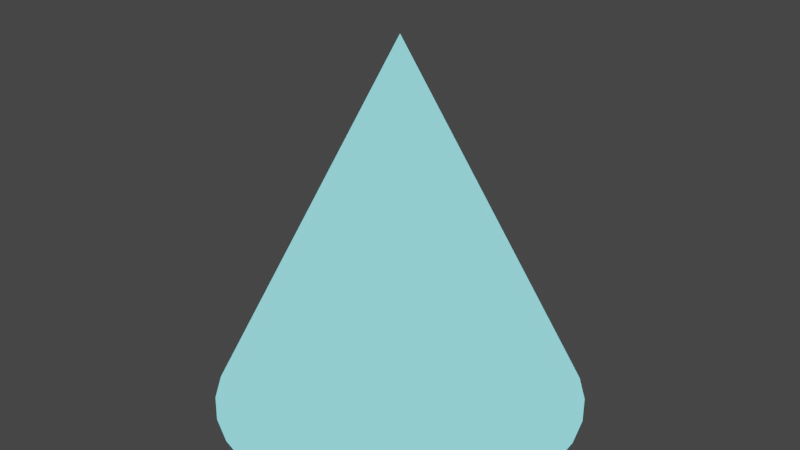 # Source: engine_exhaust_default.blend  (saved by Blender 3.6.11; exported with 4.5.12 LTS)
import bpy
from mathutils import Matrix  # noqa: F401  (used for matrix-valued properties, if any)

bpy.ops.wm.read_factory_settings(use_empty=True)
scene = bpy.context.scene
scene.name = 'Scene'

# ---- collections
col_collection = bpy.data.collections.new('Collection'); scene.collection.children.link(col_collection)

# ---- materials (node trees are filled in below, after node groups)
mat_engine_exhaust_default = bpy.data.materials.new('Engine_Exhaust_default')
mat_engine_exhaust_default.use_transparent_shadow = False

# ---- material node trees
mat_engine_exhaust_default.use_nodes = True; mat_engine_exhaust_default.node_tree.nodes.clear()
_N = mat_engine_exhaust_default.node_tree.nodes; _L = mat_engine_exhaust_default.node_tree.links
n0 = _N.new('ShaderNodeBsdfPrincipled'); n0.name = 'Principled BSDF'; n0.location = (10, 300)
n0.distribution = 'GGX'
n0.subsurface_method = 'RANDOM_WALK_SKIN'
n0.inputs[0].default_value = (0.1288, 0.5097, 0.8, 1.0)
n0.inputs[3].default_value = 1.45
n0.inputs[27].default_value = (0.258, 0.9152, 1.0, 1.0)
n0.inputs[28].default_value = 1.0
n1 = _N.new('ShaderNodeOutputMaterial'); n1.name = 'Material Output'; n1.location = (300, 300)
_L.new(n0.outputs[0], n1.inputs[0])
n1.is_active_output = True

# ---- world
world_world = bpy.data.worlds.new('World'); scene.world = world_world
world_world.use_nodes = True; world_world.node_tree.nodes.clear()
_N = world_world.node_tree.nodes; _L = world_world.node_tree.links
n0 = _N.new('ShaderNodeOutputWorld'); n0.name = 'World Output'; n0.location = (300, 300)
n1 = _N.new('ShaderNodeBackground'); n1.name = 'Background'; n1.location = (10, 300)
n1.inputs[0].default_value = (0.05088, 0.05088, 0.05088, 1.0)
_L.new(n1.outputs[0], n0.inputs[0])
n0.is_active_output = True
world_world.color = (0.05088, 0.05088, 0.05088)
world_world.use_sun_shadow = False
world_world.sun_shadow_jitter_overblur = 0.0

# ---- meshes
me_cone = bpy.data.meshes.new('Cone')
me_cone.from_pydata([(0.0, 1.0, 0.01251), (0.1951, 0.9808, 0.01251), (0.3827, 0.9239, 0.01251), (0.5556, 0.8315, 0.01251), (0.7071, 0.7071, 0.01251), (0.8315, 0.5556, 0.01251), (0.9239, 0.3827, 0.01251), (0.9808, 0.1951, 0.01251), (1.0, -1.36e-07, 0.01251), (0.9808, -0.1951, 0.01251), (0.9239, -0.3827, 0.01251), (0.8315, -0.5556, 0.01251), (0.7071, -0.7071, 0.01251), (0.5556, -0.8315, 0.01251), (0.3827, -0.9239, 0.01251), (0.1951, -0.9808, 0.01251), (0.0, -1.0, 0.01251), (-0.1951, -0.9808, 0.01251), (-0.3827, -0.9239, 0.01251), (-0.5556, -0.8315, 0.01251), (-0.7071, -0.7071, 0.01251), (-0.8315, -0.5556, 0.01251), (-0.9239, -0.3827, 0.01251), (-0.9808, -0.1951, 0.01251), (-1.0, -1.36e-07, 0.01251), (-0.9808, 0.1951, 0.01251), (-0.9239, 0.3827, 0.01251), (-0.8315, 0.5556, 0.01251), (-0.7071, 0.7071, 0.01251), (-0.5556, 0.8315, 0.01251), (-0.3827, 0.9239, 0.01251), (-0.1951, 0.9808, 0.01251), (0.0, -1.36e-07, 2.013)], [], [(0, 32, 1), (1, 32, 2), (2, 32, 3), (3, 32, 4), (4, 32, 5), (5, 32, 6), (6, 32, 7), (7, 32, 8), (8, 32, 9), (9, 32, 10), (10, 32, 11), (11, 32, 12), (12, 32, 13), (13, 32, 14), (14, 32, 15), (15, 32, 16), (16, 32, 17), (17, 32, 18), (18, 32, 19), (19, 32, 20), (20, 32, 21), (21, 32, 22), (22, 32, 23), (23, 32, 24), (24, 32, 25), (25, 32, 26), (26, 32, 27), (27, 32, 28), (28, 32, 29), (29, 32, 30), (0, 1, 2, 3, 4, 5, 6, 7, 8, 9, 10, 11, 12, 13, 14, 15, 16, 17, 18, 19, 20, 21, 22, 23, 24, 25, 26, 27, 28, 29, 30, 31), (30, 32, 31), (31, 32, 0)])
_uv = me_cone.uv_layers.new(name='UVMap')
_uv.uv.foreach_set('vector', [0.25, 0.49, 0.25, 0.25, 0.2968, 0.4854, 0.2968, 0.4854, 0.25, 0.25, 0.3418, 0.4717, 0.3418, 0.4717, 0.25, 0.25, 0.3833, 0.4496, 0.3833, 0.4496, 0.25, 0.25, 0.4197, 0.4197, 0.4197, 0.4197, 0.25, 0.25, 0.4496, 0.3833, 0.4496, 0.3833, 0.25, 0.25, 0.4717, 0.3418, 0.4717, 0.3418, 0.25, 0.25, 0.4854, 0.2968, 0.4854, 0.2968, 0.25, 0.25, 0.49, 0.25, 0.49, 0.25, 0.25, 0.25, 0.4854, 0.2032, 0.4854, 0.2032, 0.25, 0.25, 0.4717, 0.1582, 0.4717, 0.1582, 0.25, 0.25, 0.4496, 0.1167, 0.4496, 0.1167, 0.25, 0.25, 0.4197, 0.08029, 0.4197, 0.08029, 0.25, 0.25, 0.3833, 0.05045, 0.3833, 0.05045, 0.25, 0.25, 0.3418, 0.02827, 0.3418, 0.02827, 0.25, 0.25, 0.2968, 0.01461, 0.2968, 0.01461, 0.25, 0.25, 0.25, 0.01, 0.25, 0.01, 0.25, 0.25, 0.2032, 0.01461, 0.2032, 0.01461, 0.25, 0.25, 0.1582, 0.02827, 0.1582, 0.02827, 0.25, 0.25, 0.1167, 0.05045, 0.1167, 0.05045, 0.25, 0.25, 0.08029, 0.08029, 0.08029, 0.08029, 0.25, 0.25, 0.05045, 0.1167, 0.05045, 0.1167, 0.25, 0.25, 0.02827, 0.1582, 0.02827, 0.1582, 0.25, 0.25, 0.01461, 0.2032, 0.01461, 0.2032, 0.25, 0.25, 0.01, 0.25, 0.01, 0.25, 0.25, 0.25, 0.01461, 0.2968, 0.01461, 0.2968, 0.25, 0.25, 0.02827, 0.3418, 0.02827, 0.3418, 0.25, 0.25, 0.05045, 0.3833, 0.05045, 0.3833, 0.25, 0.25, 0.08029, 0.4197, 0.08029, 0.4197, 0.25, 0.25, 0.1167, 0.4496, 0.1167, 0.4496, 0.25, 0.25, 0.1582, 0.4717, 0.75, 0.49, 0.7968, 0.4854, 0.8418, 0.4717, 0.8833, 0.4496, 0.9197, 0.4197, 0.9496, 0.3833, 0.9717, 0.3418, 0.9854, 0.2968, 0.99, 0.25, 0.9854, 0.2032, 0.9717, 0.1582, 0.9496, 0.1167, 0.9197, 0.08029, 0.8833, 0.05045, 0.8418, 0.02827, 0.7968, 0.01461, 0.75, 0.01, 0.7032, 0.01461, 0.6582, 0.02827, 0.6167, 0.05045, 0.5803, 0.08029, 0.5504, 0.1167, 0.5283, 0.1582, 0.5146, 0.2032, 0.51, 0.25, 0.5146, 0.2968, 0.5283, 0.3418, 0.5504, 0.3833, 0.5803, 0.4197, 0.6167, 0.4496, 0.6582, 0.4717, 0.7032, 0.4854, 0.1582, 0.4717, 0.25, 0.25, 0.2032, 0.4854, 0.2032, 0.4854, 0.25, 0.25, 0.25, 0.49])
me_cone.materials.append(mat_engine_exhaust_default)
me_cone.update()

# ---- objects
ob_cone = bpy.data.objects.new('Cone', me_cone)

# ---- transforms, parenting, visibility, modifiers, constraints
ob_cone.location = (0.0, 0.0, 0.0)

# ---- collection membership
col_collection.objects.link(ob_cone)

# ---- scene / render settings (as saved in the file)
scene.frame_start = 1; scene.frame_end = 250; scene.frame_set(1)
scene.render.engine = 'BLENDER_EEVEE_NEXT'
scene.cycles.sampling_pattern = 'TABULATED_SOBOL'
scene.view_settings.view_transform = 'Filmic'
bpy.context.view_layer.update()

# ---- added for rendering (the .blend has no active camera): camera
cam_auto = bpy.data.cameras.new('AutoCamera')
cam_auto.lens = 50.0
cam_auto.sensor_width = 36.0
cam_auto.clip_end = 1000.0
ob_auto_camera = bpy.data.objects.new('AutoCamera', cam_auto)
scene.collection.objects.link(ob_auto_camera)
ob_auto_camera.location = (3.20507, -3.84609, 3.57657)
ob_auto_camera.rotation_euler = (1.09748, -7.21219e-08, 0.694738)
scene.camera = ob_auto_camera
bpy.context.view_layer.update()
